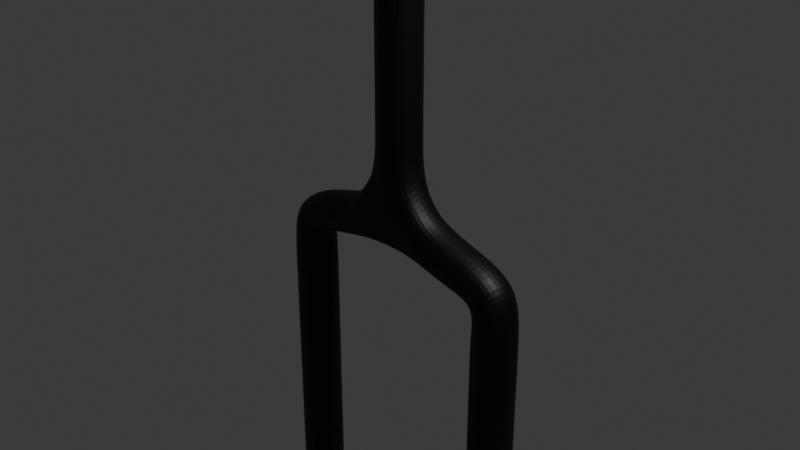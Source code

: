 # Source: low_poly_me.blend  (saved by Blender 4.4.32; exported with 4.5.12 LTS)
import bpy
from mathutils import Matrix  # noqa: F401  (used for matrix-valued properties, if any)

bpy.ops.wm.read_factory_settings(use_empty=True)
scene = bpy.context.scene
scene.name = 'Scene'

# ---- collections
col_collection = bpy.data.collections.new('Collection'); scene.collection.children.link(col_collection)

# ---- materials (node trees are filled in below, after node groups)
mat_material = bpy.data.materials.new('Material')
mat_material.alpha_threshold = 0.0
mat_material.roughness = 0.5
mat_material.line_color = (0.0, 0.0, 0.0, 1.0)

# ---- material node trees
mat_material.use_nodes = True; mat_material.node_tree.nodes.clear()
_N = mat_material.node_tree.nodes; _L = mat_material.node_tree.links
n0 = _N.new('ShaderNodeOutputMaterial'); n0.name = 'Material Output'; n0.location = (300, 300)
n1 = _N.new('ShaderNodeBsdfPrincipled'); n1.name = 'Principled BSDF'; n1.location = (10, 300)
n1.inputs[0].default_value = (0.0, 0.0, 0.0, 1.0)
n1.inputs[3].default_value = 1.45
_L.new(n1.outputs[0], n0.inputs[0])
n0.is_active_output = True

# ---- world
world_world = bpy.data.worlds.new('World'); scene.world = world_world
world_world.use_nodes = True; world_world.node_tree.nodes.clear()
_N = world_world.node_tree.nodes; _L = world_world.node_tree.links
n0 = _N.new('ShaderNodeOutputWorld'); n0.name = 'World Output'; n0.location = (300, 300)
n1 = _N.new('ShaderNodeBackground'); n1.name = 'Background'; n1.location = (10, 300)
n1.inputs[0].default_value = (0.05088, 0.05088, 0.05088, 1.0)
_L.new(n1.outputs[0], n0.inputs[0])
n0.is_active_output = True
world_world.color = (0.05088, 0.05088, 0.05088)
world_world.sun_shadow_jitter_overblur = 0.0

# ---- cameras
cam_camera = bpy.data.cameras.new('Camera')
cam_camera.clip_end = 100.0
cam_camera.ortho_scale = 7.314

# ---- lights
light_light = bpy.data.lights.new('Light', 'POINT')
light_light.energy = 1000.0
light_light.shadow_soft_size = 0.1

# ---- meshes
me_cube = bpy.data.meshes.new('Cube')
me_cube.from_pydata([(0.0, 0.0, 0.0), (1.345, 4.489e-08, -0.3341), (1.345, 4.489e-08, -4.445), (1.377, -1.673, -4.413), (1.345, 4.489e-08, -2.675), (1.345, 4.489e-08, -1.667), (1.345, 4.489e-08, -3.73), (7.873, -0.322, 7.839), (7.961, 0.3637, 7.839), (7.132, 1.185, 7.839), (5.963, 0.0, 7.839), (3.48, 0.0, 7.839), (0.0, 0.0, 7.839), (7.729, 0.9352, 7.839), (6.318, -1.165, 7.839), (0.0, 0.0, 9.629), (0.0, -0.3351, 13.63), (0.0, -0.4965, 11.45), (1.346, -0.4487, -4.476), (1.347, -1.094, -4.555), (0.0, 0.0, 5.879), (0.0, 0.0, 3.919), (0.0, 0.0, 1.96), (0.0, -0.2482, 10.81)], [(0, 1), (6, 2), (19, 3), (10, 8), (10, 7), (5, 4), (1, 5), (4, 6), (10, 11), (9, 10), (11, 12), (22, 0), (10, 13), (10, 14), (12, 15), (17, 16), (23, 17), (2, 18), (18, 19), (12, 20), (20, 21), (21, 22), (15, 23)], [])
_uv = me_cube.uv_layers.new(name='UVMap')
_uv.uv.foreach_set('vector', [])
me_cube.materials.append(mat_material)
me_cube.use_mirror_vertex_groups = False
me_cube.update()

# ---- objects
ob_cube = bpy.data.objects.new('Cube', me_cube)
ob_light = bpy.data.objects.new('Light', light_light)
ob_camera = bpy.data.objects.new('Camera', cam_camera)

# ---- transforms, parenting, visibility, modifiers, constraints
ob_cube.location = (0.0, 0.0, 0.0)
ob_cube.lock_rotations_4d = False
ob_cube.empty_display_type = 'ARROWS'
ob_cube.lineart.crease_threshold = 0.0
_m = ob_cube.modifiers.new('Mirror', 'MIRROR')
_m = ob_cube.modifiers.new('Skin', 'SKIN')
_m.use_x_symmetry = False
_m.use_y_symmetry = True
_m = ob_cube.modifiers.new('Subdivision', 'SUBSURF')
_m.levels = 3
_m.render_levels = 3
ob_light.location = (4.076, 1.005, 5.904)
ob_light.rotation_euler = (0.6503, 0.05522, 1.866)
ob_light.lock_rotations_4d = False
ob_light.empty_display_type = 'ARROWS'
ob_light.color = (0.0, 0.0, 0.0, 0.0)
ob_light.lineart.crease_threshold = 0.0
ob_camera.location = (7.359, -6.926, 4.958)
ob_camera.rotation_euler = (1.109, 0.0, 0.8149)
ob_camera.lock_rotations_4d = False
ob_camera.empty_display_type = 'ARROWS'
ob_camera.color = (0.0, 0.0, 0.0, 0.0)
ob_camera.display_type = 'WIRE'
ob_camera.lineart.crease_threshold = 0.0

# ---- collection membership
col_collection.objects.link(ob_cube)
col_collection.objects.link(ob_light)
col_collection.objects.link(ob_camera)

# ---- scene / render settings (as saved in the file)
scene.camera = ob_camera
scene.frame_start = 1; scene.frame_end = 250; scene.frame_set(31)
scene.render.engine = 'BLENDER_EEVEE_NEXT'
bpy.context.view_layer.update()
